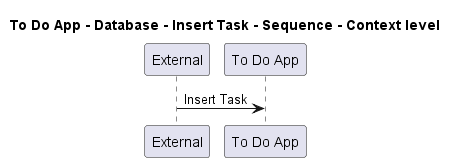

The diagram above was rendered by PlantUML. Its source (embedded in the PNG):
@startuml
!pragma layout smetana

title To Do App - Database - Insert Task - Sequence - Context level

participant "External" as C4InterFlow.SoftwareSystems.ExternalSystem
participant "To Do App" as ToDoAppExample.SoftwareSystems.ToDoApp

C4InterFlow.SoftwareSystems.ExternalSystem -> ToDoAppExample.SoftwareSystems.ToDoApp : Insert Task


@enduml